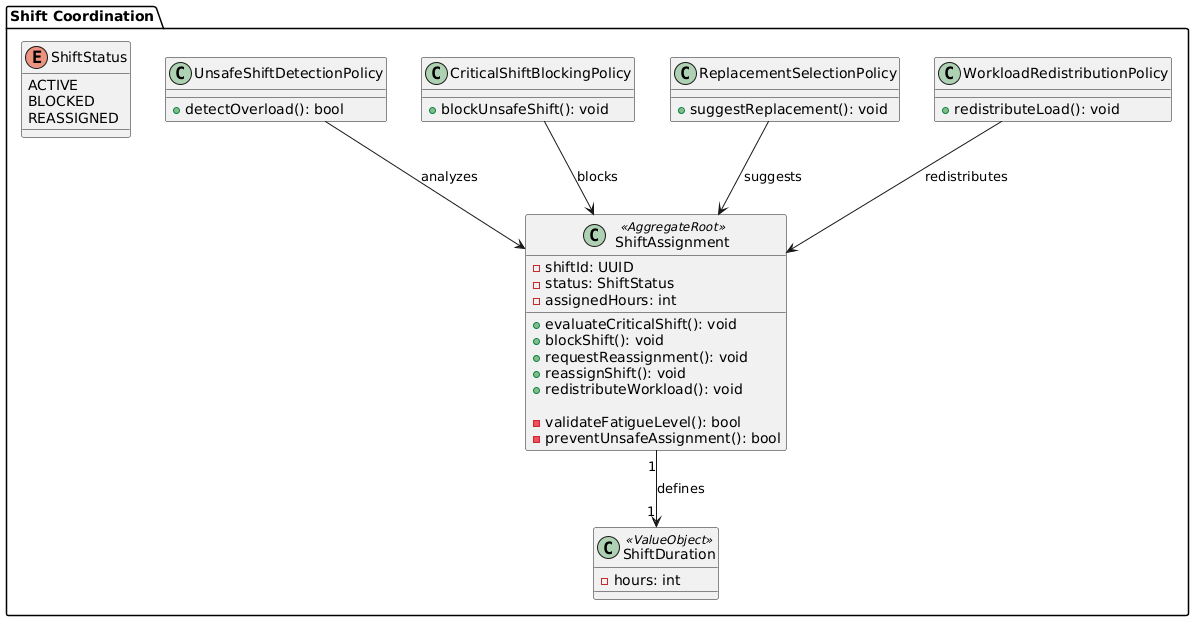

The diagram above was rendered by PlantUML. Its source (embedded in the PNG):
@startuml
package "Shift Coordination" {

enum ShiftStatus {
  ACTIVE
  BLOCKED
  REASSIGNED
}

class ShiftAssignment <<AggregateRoot>> {
  - shiftId: UUID
  - status: ShiftStatus
  - assignedHours: int

  + evaluateCriticalShift(): void
  + blockShift(): void
  + requestReassignment(): void
  + reassignShift(): void
  + redistributeWorkload(): void

  - validateFatigueLevel(): bool
  - preventUnsafeAssignment(): bool
}

class ShiftDuration <<ValueObject>> {
  - hours: int
}

class UnsafeShiftDetectionPolicy {
  + detectOverload(): bool
}

class CriticalShiftBlockingPolicy {
  + blockUnsafeShift(): void
}

class ReplacementSelectionPolicy {
  + suggestReplacement(): void
}

class WorkloadRedistributionPolicy {
  + redistributeLoad(): void
}

ShiftAssignment "1" --> "1" ShiftDuration : defines

UnsafeShiftDetectionPolicy --> ShiftAssignment : analyzes
CriticalShiftBlockingPolicy --> ShiftAssignment : blocks
ReplacementSelectionPolicy --> ShiftAssignment : suggests
WorkloadRedistributionPolicy --> ShiftAssignment : redistributes

}
@enduml